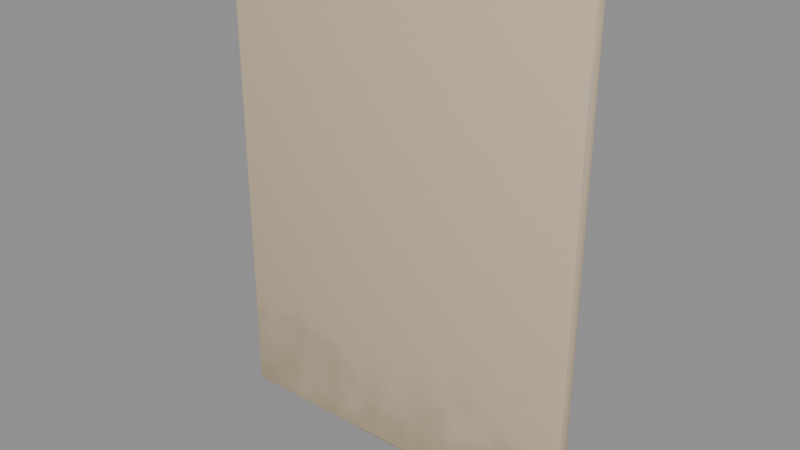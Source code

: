 # Source: broken_window_plank.blend  (saved by Blender 5.2.45; exported with 4.5.12 LTS)
import bpy
from mathutils import Matrix  # noqa: F401  (used for matrix-valued properties, if any)

bpy.ops.wm.read_factory_settings(use_empty=True)
scene = bpy.context.scene
scene.name = 'Scene'

# ---- images (referenced by path relative to the original .blend; pixels are not part of the script)
import os
ASSET_DIR = os.environ.get("B2B_ASSET_DIR", "")  # directory of the original .blend (textures are referenced by path, not embedded)
HERE = os.path.dirname(os.path.abspath(__file__))  # packed textures are extracted next to this script under _unpacked/

def load_image(name, relpath, width, height, colorspace="sRGB"):
    """Load a texture the original file referenced (path relative to the .blend, or extracted next to this script)."""
    p = next((c for c in (os.path.join(HERE, relpath), os.path.join(ASSET_DIR, relpath)) if relpath and os.path.exists(c)), "")
    if p:
        img = bpy.data.images.load(p, check_existing=True)
        img.name = name
    else:  # same state as the original file: an image datablock whose file is absent (Cycles renders it pink)
        img = bpy.data.images.new(name, width, height)
        img.source = "FILE"
        img.filepath = "//" + (relpath or name)
    img.colorspace_settings.name = colorspace
    return img
img_broken_window_plank = load_image('broken_window_plank', '_unpacked/broken_window_plank.a820e482.png', 256, 256, 'sRGB')

# ---- materials (node trees are filled in below, after node groups)
mat_broken_window_plank_baked = bpy.data.materials.new('broken_window_plank_baked')

# ---- node groups
ng_smooth_by_angle = bpy.data.node_groups.new('Smooth by Angle', 'GeometryNodeTree')
_s = ng_smooth_by_angle.interface.new_socket(name='Mesh', in_out='OUTPUT', socket_type='NodeSocketGeometry')
_s = ng_smooth_by_angle.interface.new_socket(name='Mesh', in_out='INPUT', socket_type='NodeSocketGeometry')
_s = ng_smooth_by_angle.interface.new_socket(name='Angle', in_out='INPUT', socket_type='NodeSocketFloat')
_s.subtype = 'ANGLE'
_s.default_value = 0.5236
_s.min_value = 0.0
_s.max_value = 3.142
_s.description = 'Maximum face angle for smooth edges'
_s = ng_smooth_by_angle.interface.new_socket(name='Ignore Sharpness', in_out='INPUT', socket_type='NodeSocketBool')
_s.force_non_field = True
ng_smooth_by_angle.is_modifier = True
_N = ng_smooth_by_angle.nodes; _L = ng_smooth_by_angle.links
n0 = _N.new('GeometryNodeSetShadeSmooth'); n0.name = 'Set Shade Smooth'; n0.location = (120, -80)
n0.domain = 'EDGE'
n1 = _N.new('GeometryNodeSetShadeSmooth'); n1.name = 'Set Shade Smooth.001'; n1.location = (300, -80)
n2 = _N.new('NodeGroupOutput'); n2.name = 'Group Output'; n2.location = (480, -80)
n3 = _N.new('GeometryNodeInputMeshEdgeAngle'); n3.name = 'Edge Angle'; n3.location = (-440, -240)
n4 = _N.new('NodeGroupInput'); n4.name = 'Group Input'; n4.location = (-80, -80)
n5 = _N.new('GeometryNodeInputEdgeSmooth'); n5.name = 'Is Edge Smooth'; n5.location = (-260, -120)
n6 = _N.new('GeometryNodeInputShadeSmooth'); n6.name = 'Is Shade Smooth'; n6.location = (-440, -397)
n7 = _N.new('FunctionNodeCompare'); n7.name = 'Compare'; n7.location = (-260, -260)
n7.operation = 'LESS_EQUAL'
n8 = _N.new('FunctionNodeBooleanMath'); n8.name = 'Boolean Math.001'; n8.location = (-80, -260)
n9 = _N.new('NodeGroupInput'); n9.name = 'Group Input.001'; n9.location = (-440, -329)
n10 = _N.new('NodeGroupInput'); n10.name = 'Group Input.002'; n10.location = (-259, -189)
n11 = _N.new('FunctionNodeBooleanMath'); n11.name = 'Boolean Math'; n11.location = (-80, -149)
n11.operation = 'OR'
n12 = _N.new('FunctionNodeBooleanMath'); n12.name = 'Boolean Math.002'; n12.location = (-260, -380)
n12.operation = 'OR'
n13 = _N.new('NodeGroupInput'); n13.name = 'Group Input.003'; n13.location = (-440, -460)
_L.new(n3.outputs[0], n7.inputs[0])
_L.new(n1.outputs[0], n2.inputs[0])
_L.new(n9.outputs[1], n7.inputs[1])
_L.new(n7.outputs[0], n8.inputs[0])
_L.new(n4.outputs[0], n0.inputs[0])
_L.new(n0.outputs[0], n1.inputs[0])
_L.new(n8.outputs[0], n0.inputs[2])
_L.new(n10.outputs[2], n11.inputs[1])
_L.new(n5.outputs[0], n11.inputs[0])
_L.new(n11.outputs[0], n0.inputs[1])
_L.new(n13.outputs[2], n12.inputs[1])
_L.new(n6.outputs[0], n12.inputs[0])
_L.new(n12.outputs[0], n8.inputs[1])
n2.is_active_output = True

# ---- material node trees
mat_broken_window_plank_baked.use_nodes = True; mat_broken_window_plank_baked.node_tree.nodes.clear()
_N = mat_broken_window_plank_baked.node_tree.nodes; _L = mat_broken_window_plank_baked.node_tree.links
n0 = _N.new('ShaderNodeBsdfPrincipled'); n0.name = 'Principled BSDF'; n0.location = (-200, 100)
n0.inputs[2].default_value = 0.8
n0.inputs[10].default_value = 0.005
n1 = _N.new('ShaderNodeOutputMaterial'); n1.name = 'Material Output'; n1.location = (200, 100)
n2 = _N.new('ShaderNodeTexImage'); n2.name = 'Image Texture'; n2.location = (0, 0)
n2.image = img_broken_window_plank
_L.new(n0.outputs[0], n1.inputs[0])
_L.new(n2.outputs[0], n0.inputs[0])
n1.is_active_output = True

# ---- meshes
me_cube = bpy.data.meshes.new('Cube')
me_cube.from_pydata([(-0.335, -0.01475, 0.0), (-0.335, -0.01975, 0.005), (-0.34, -0.01475, 0.005), (-0.335, -0.01829, 0.001464), (-0.3379, -0.01764, 0.002113), (-0.3385, -0.01829, 0.005), (-0.3385, -0.01475, 0.001464), (-0.335, -0.01975, 0.875), (-0.335, -0.01475, 0.88), (-0.34, -0.01475, 0.875), (-0.335, -0.01829, 0.8785), (-0.3379, -0.01764, 0.8779), (-0.3385, -0.01475, 0.8785), (-0.3385, -0.01829, 0.875), (-0.335, 0.00025, 0.0), (-0.34, 0.00025, 0.005), (-0.335, 0.00525, 0.005), (-0.3385, 0.00025, 0.001464), (-0.3379, 0.003137, 0.002113), (-0.3385, 0.003786, 0.005), (-0.335, 0.003786, 0.001464), (-0.335, 0.00025, 0.88), (-0.335, 0.00525, 0.875), (-0.34, 0.00025, 0.875), (-0.335, 0.003786, 0.8785), (-0.3379, 0.003137, 0.8779), (-0.3385, 0.003786, 0.875), (-0.3385, 0.00025, 0.8785), (0.335, -0.01475, 0.0), (0.34, -0.01475, 0.005), (0.335, -0.01975, 0.005), (0.3385, -0.01475, 0.001464), (0.3379, -0.01764, 0.002113), (0.3385, -0.01829, 0.005), (0.335, -0.01829, 0.001464), (0.335, -0.01475, 0.88), (0.335, -0.01975, 0.875), (0.34, -0.01475, 0.875), (0.335, -0.01829, 0.8785), (0.3379, -0.01764, 0.8779), (0.3385, -0.01829, 0.875), (0.3385, -0.01475, 0.8785), (0.335, 0.00025, 0.0), (0.335, 0.00525, 0.005), (0.34, 0.00025, 0.005), (0.335, 0.003786, 0.001464), (0.3379, 0.003137, 0.002113), (0.3385, 0.003786, 0.005), (0.3385, 0.00025, 0.001464), (0.335, 0.00025, 0.88), (0.34, 0.00025, 0.875), (0.335, 0.00525, 0.875), (0.3385, 0.00025, 0.8785), (0.3379, 0.003137, 0.8779), (0.3385, 0.003786, 0.875), (0.335, 0.003786, 0.8785), (-0.28, 0.01975, 0.128), (-0.28, 0.00175, 0.128), (-0.2731, 0.01975, 0.124), (-0.2731, 0.00175, 0.124), (-0.2731, 0.01975, 0.116), (-0.2731, 0.00175, 0.116), (-0.28, 0.01975, 0.112), (-0.28, 0.00175, 0.112), (-0.2869, 0.01975, 0.116), (-0.2869, 0.00175, 0.116), (-0.2869, 0.01975, 0.124), (-0.2869, 0.00175, 0.124), (-0.28, 0.01975, 0.768), (-0.28, 0.00175, 0.768), (-0.2731, 0.01975, 0.764), (-0.2731, 0.00175, 0.764), (-0.2731, 0.01975, 0.756), (-0.2731, 0.00175, 0.756), (-0.28, 0.01975, 0.752), (-0.28, 0.00175, 0.752), (-0.2869, 0.01975, 0.756), (-0.2869, 0.00175, 0.756), (-0.2869, 0.01975, 0.764), (-0.2869, 0.00175, 0.764), (0.28, 0.01975, 0.128), (0.28, 0.00175, 0.128), (0.2869, 0.01975, 0.124), (0.2869, 0.00175, 0.124), (0.2869, 0.01975, 0.116), (0.2869, 0.00175, 0.116), (0.28, 0.01975, 0.112), (0.28, 0.00175, 0.112), (0.2731, 0.01975, 0.116), (0.2731, 0.00175, 0.116), (0.2731, 0.01975, 0.124), (0.2731, 0.00175, 0.124), (0.28, 0.01975, 0.768), (0.28, 0.00175, 0.768), (0.2869, 0.01975, 0.764), (0.2869, 0.00175, 0.764), (0.2869, 0.01975, 0.756), (0.2869, 0.00175, 0.756), (0.28, 0.01975, 0.752), (0.28, 0.00175, 0.752), (0.2731, 0.01975, 0.756), (0.2731, 0.00175, 0.756), (0.2731, 0.01975, 0.764), (0.2731, 0.00175, 0.764)], [], [(0, 3, 4, 6), (1, 5, 4, 3), (2, 6, 4, 5), (7, 10, 11, 13), (8, 12, 11, 10), (9, 13, 11, 12), (14, 17, 18, 20), (15, 19, 18, 17), (16, 20, 18, 19), (21, 24, 25, 27), (22, 26, 25, 24), (23, 27, 25, 26), (28, 31, 32, 34), (29, 33, 32, 31), (30, 34, 32, 33), (35, 38, 39, 41), (36, 40, 39, 38), (37, 41, 39, 40), (42, 45, 46, 48), (43, 47, 46, 45), (44, 48, 46, 47), (49, 52, 53, 55), (50, 54, 53, 52), (51, 55, 53, 54), (14, 0, 6, 17), (17, 6, 2, 15), (1, 7, 13, 5), (5, 13, 9, 2), (8, 21, 27, 12), (12, 27, 23, 9), (22, 16, 19, 26), (26, 19, 15, 23), (42, 14, 20, 45), (45, 20, 16, 43), (21, 49, 55, 24), (24, 55, 51, 22), (50, 44, 47, 54), (54, 47, 43, 51), (28, 42, 48, 31), (31, 48, 44, 29), (49, 35, 41, 52), (52, 41, 37, 50), (36, 30, 33, 40), (40, 33, 29, 37), (0, 28, 34, 3), (3, 34, 30, 1), (35, 8, 10, 38), (38, 10, 7, 36), (14, 42, 28, 0), (2, 9, 23, 15), (30, 36, 7, 1), (49, 21, 8, 35), (16, 22, 51, 43), (44, 50, 37, 29), (56, 57, 59, 58), (58, 59, 61, 60), (60, 61, 63, 62), (62, 63, 65, 64), (59, 57, 67, 65, 63, 61), (64, 65, 67, 66), (66, 67, 57, 56), (56, 58, 60, 62, 64, 66), (68, 69, 71, 70), (70, 71, 73, 72), (72, 73, 75, 74), (74, 75, 77, 76), (71, 69, 79, 77, 75, 73), (76, 77, 79, 78), (78, 79, 69, 68), (68, 70, 72, 74, 76, 78), (80, 81, 83, 82), (82, 83, 85, 84), (84, 85, 87, 86), (86, 87, 89, 88), (83, 81, 91, 89, 87, 85), (88, 89, 91, 90), (90, 91, 81, 80), (80, 82, 84, 86, 88, 90), (92, 93, 95, 94), (94, 95, 97, 96), (96, 97, 99, 98), (98, 99, 101, 100), (95, 93, 103, 101, 99, 97), (100, 101, 103, 102), (102, 103, 93, 92), (92, 94, 96, 98, 100, 102)])
me_cube.polygons.foreach_set('use_smooth', [True] * 86)
_uv = me_cube.uv_layers.new(name='UVMap')
_uv.uv.foreach_set('vector', [0.9852, 0.004431, 0.9828, 0.004431, 0.9832, 0.002439, 0.9852, 0.001992, 0.4667, 0.6048, 0.4692, 0.6048, 0.4687, 0.6067, 0.4667, 0.6072, 0.9468, 0.6048, 0.9468, 0.6072, 0.9448, 0.6067, 0.9444, 0.6048, 0.4667, 0.004431, 0.4667, 0.001992, 0.4687, 0.002439, 0.4692, 0.004431, 0.9852, 0.9379, 0.9852, 0.9404, 0.9832, 0.9399, 0.9828, 0.9379, 0.9468, 0.004431, 0.9444, 0.004431, 0.9448, 0.002439, 0.9468, 0.001992, 0.9956, 0.004431, 0.9956, 0.001992, 0.9976, 0.002439, 0.998, 0.004431, 0.9571, 0.6048, 0.9596, 0.6048, 0.9591, 0.6067, 0.9571, 0.6072, 0.4756, 0.6048, 0.4756, 0.6072, 0.4736, 0.6067, 0.4732, 0.6048, 0.9956, 0.9379, 0.998, 0.9379, 0.9976, 0.9399, 0.9956, 0.9404, 0.4756, 0.004431, 0.4732, 0.004431, 0.4736, 0.002439, 0.4756, 0.001992, 0.9571, 0.004431, 0.9571, 0.001992, 0.9591, 0.002439, 0.9596, 0.004431, 0.9852, 0.4667, 0.9852, 0.4692, 0.9832, 0.4687, 0.9828, 0.4667, 0.9764, 0.6048, 0.9788, 0.6048, 0.9783, 0.6067, 0.9764, 0.6072, 0.004431, 0.6048, 0.004431, 0.6072, 0.002439, 0.6067, 0.001992, 0.6048, 0.9852, 0.4756, 0.9828, 0.4756, 0.9832, 0.4736, 0.9852, 0.4732, 0.004431, 0.004431, 0.001992, 0.004431, 0.002439, 0.002439, 0.004431, 0.001992, 0.9764, 0.004431, 0.9764, 0.001992, 0.9783, 0.002439, 0.9788, 0.004431, 0.9956, 0.4667, 0.998, 0.4667, 0.9976, 0.4687, 0.9956, 0.4692, 0.9379, 0.6048, 0.9404, 0.6048, 0.9399, 0.6067, 0.9379, 0.6072, 0.966, 0.6048, 0.966, 0.6072, 0.964, 0.6067, 0.9636, 0.6048, 0.9956, 0.4756, 0.9956, 0.4732, 0.9976, 0.4736, 0.998, 0.4756, 0.966, 0.004431, 0.9636, 0.004431, 0.964, 0.002439, 0.966, 0.001992, 0.9379, 0.004431, 0.9379, 0.001992, 0.9399, 0.002439, 0.9404, 0.004431, 0.9956, 0.004431, 0.9852, 0.004431, 0.9852, 0.001992, 0.9956, 0.001992, 0.9571, 0.6072, 0.9468, 0.6072, 0.9468, 0.6048, 0.9571, 0.6048, 0.4667, 0.6048, 0.4667, 0.004431, 0.4692, 0.004431, 0.4692, 0.6048, 0.9444, 0.6048, 0.9444, 0.004431, 0.9468, 0.004431, 0.9468, 0.6048, 0.9852, 0.9379, 0.9956, 0.9379, 0.9956, 0.9404, 0.9852, 0.9404, 0.9468, 0.001992, 0.9571, 0.001992, 0.9571, 0.004431, 0.9468, 0.004431, 0.4756, 0.004431, 0.4756, 0.6048, 0.4732, 0.6048, 0.4732, 0.004431, 0.9596, 0.004431, 0.9596, 0.6048, 0.9571, 0.6048, 0.9571, 0.004431, 0.9956, 0.4667, 0.9956, 0.004431, 0.998, 0.004431, 0.998, 0.4667, 0.9379, 0.6072, 0.4756, 0.6072, 0.4756, 0.6048, 0.9379, 0.6048, 0.9956, 0.9379, 0.9956, 0.4756, 0.998, 0.4756, 0.998, 0.9379, 0.4756, 0.001992, 0.9379, 0.001992, 0.9379, 0.004431, 0.4756, 0.004431, 0.966, 0.004431, 0.966, 0.6048, 0.9636, 0.6048, 0.9636, 0.004431, 0.9404, 0.004431, 0.9404, 0.6048, 0.9379, 0.6048, 0.9379, 0.004431, 0.9852, 0.4667, 0.9956, 0.4667, 0.9956, 0.4692, 0.9852, 0.4692, 0.9764, 0.6072, 0.966, 0.6072, 0.966, 0.6048, 0.9764, 0.6048, 0.9956, 0.4756, 0.9852, 0.4756, 0.9852, 0.4732, 0.9956, 0.4732, 0.966, 0.001992, 0.9764, 0.001992, 0.9764, 0.004431, 0.966, 0.004431, 0.004431, 0.004431, 0.004431, 0.6048, 0.001992, 0.6048, 0.001992, 0.004431, 0.9788, 0.004431, 0.9788, 0.6048, 0.9764, 0.6048, 0.9764, 0.004431, 0.9852, 0.004431, 0.9852, 0.4667, 0.9828, 0.4667, 0.9828, 0.004431, 0.4667, 0.6072, 0.004431, 0.6072, 0.004431, 0.6048, 0.4667, 0.6048, 0.9852, 0.4756, 0.9852, 0.9379, 0.9828, 0.9379, 0.9828, 0.4756, 0.004431, 0.001992, 0.4667, 0.001992, 0.4667, 0.004431, 0.004431, 0.004431, 0.9956, 0.004431, 0.9956, 0.4667, 0.9852, 0.4667, 0.9852, 0.004431, 0.9468, 0.6048, 0.9468, 0.004431, 0.9571, 0.004431, 0.9571, 0.6048, 0.004431, 0.6048, 0.004431, 0.004431, 0.4667, 0.004431, 0.4667, 0.6048, 0.9956, 0.4756, 0.9956, 0.9379, 0.9852, 0.9379, 0.9852, 0.4756, 0.4756, 0.6048, 0.4756, 0.004431, 0.9379, 0.004431, 0.9379, 0.6048, 0.966, 0.6048, 0.966, 0.004431, 0.9764, 0.004431, 0.9764, 0.6048, 0.006772, 0.6236, 0.006772, 0.6112, 0.01155, 0.6112, 0.01155, 0.6236, 0.2187, 0.6236, 0.2187, 0.6112, 0.2242, 0.6112, 0.2242, 0.6236, 0.01554, 0.6236, 0.01554, 0.6112, 0.02032, 0.6112, 0.02032, 0.6236, 0.02032, 0.6236, 0.02032, 0.6112, 0.0251, 0.6112, 0.0251, 0.6236, 0.1916, 0.6139, 0.1964, 0.6112, 0.2012, 0.6139, 0.2012, 0.6195, 0.1964, 0.6222, 0.1916, 0.6195, 0.2337, 0.6112, 0.2337, 0.6236, 0.2282, 0.6236, 0.2282, 0.6112, 0.001992, 0.6236, 0.001992, 0.6112, 0.006772, 0.6112, 0.006772, 0.6236, 0.1693, 0.6112, 0.1741, 0.6139, 0.1741, 0.6195, 0.1693, 0.6222, 0.1645, 0.6195, 0.1645, 0.6139, 0.03386, 0.6236, 0.03386, 0.6112, 0.03864, 0.6112, 0.03864, 0.6236, 0.2377, 0.6236, 0.2377, 0.6112, 0.2432, 0.6112, 0.2432, 0.6236, 0.04263, 0.6236, 0.04263, 0.6112, 0.04741, 0.6112, 0.04741, 0.6236, 0.04741, 0.6236, 0.04741, 0.6112, 0.05219, 0.6112, 0.05219, 0.6236, 0.1104, 0.6139, 0.1151, 0.6112, 0.1199, 0.6139, 0.1199, 0.6195, 0.1151, 0.6222, 0.1104, 0.6195, 0.2527, 0.6112, 0.2527, 0.6236, 0.2472, 0.6236, 0.2472, 0.6112, 0.02908, 0.6236, 0.02908, 0.6112, 0.03386, 0.6112, 0.03386, 0.6236, 0.1287, 0.6112, 0.1335, 0.6139, 0.1335, 0.6195, 0.1287, 0.6222, 0.1239, 0.6195, 0.1239, 0.6139, 0.06095, 0.6236, 0.06095, 0.6112, 0.06573, 0.6112, 0.06573, 0.6236, 0.2567, 0.6236, 0.2567, 0.6112, 0.2622, 0.6112, 0.2622, 0.6236, 0.06972, 0.6236, 0.06972, 0.6112, 0.0745, 0.6112, 0.0745, 0.6236, 0.0745, 0.6236, 0.0745, 0.6112, 0.07928, 0.6112, 0.07928, 0.6236, 0.2052, 0.6139, 0.2099, 0.6112, 0.2147, 0.6139, 0.2147, 0.6195, 0.2099, 0.6222, 0.2052, 0.6195, 0.2717, 0.6112, 0.2717, 0.6236, 0.2662, 0.6236, 0.2662, 0.6112, 0.05617, 0.6236, 0.05617, 0.6112, 0.06095, 0.6112, 0.06095, 0.6236, 0.1829, 0.6112, 0.1876, 0.6139, 0.1876, 0.6195, 0.1829, 0.6222, 0.1781, 0.6195, 0.1781, 0.6139, 0.08804, 0.6236, 0.08804, 0.6112, 0.09282, 0.6112, 0.09282, 0.6236, 0.2852, 0.6236, 0.2852, 0.6112, 0.2908, 0.6112, 0.2908, 0.6236, 0.09681, 0.6236, 0.09681, 0.6112, 0.1016, 0.6112, 0.1016, 0.6236, 0.1016, 0.6236, 0.1016, 0.6112, 0.1064, 0.6112, 0.1064, 0.6236, 0.1374, 0.6139, 0.1422, 0.6112, 0.147, 0.6139, 0.147, 0.6195, 0.1422, 0.6222, 0.1374, 0.6195, 0.2813, 0.6112, 0.2813, 0.6236, 0.2757, 0.6236, 0.2757, 0.6112, 0.08326, 0.6236, 0.08326, 0.6112, 0.08804, 0.6112, 0.08804, 0.6236, 0.1558, 0.6112, 0.1605, 0.6139, 0.1605, 0.6195, 0.1558, 0.6222, 0.151, 0.6195, 0.151, 0.6139])
me_cube.materials.append(mat_broken_window_plank_baked)
me_cube.update()

# ---- objects
ob_broken_window_plank = bpy.data.objects.new('broken_window_plank', me_cube)

# ---- transforms, parenting, visibility, modifiers, constraints
ob_broken_window_plank.location = (0.0, 0.0, 0.0)
_m = ob_broken_window_plank.modifiers.new('Smooth by Angle', 'NODES')
_m.node_group = ng_smooth_by_angle
_gi = [s.identifier for s in ng_smooth_by_angle.interface.items_tree if s.item_type == 'SOCKET' and s.in_out == 'INPUT']
_m[_gi[1]] = 0.6109  # 'Angle'
_m.use_pin_to_last = True
_m.show_group_selector = False

# ---- collection membership
scene.collection.objects.link(ob_broken_window_plank)

# ---- scene / render settings (as saved in the file)
scene.frame_start = 1; scene.frame_end = 250; scene.frame_set(1)
scene.render.engine = 'CYCLES'
scene.render.bake_bias = 0.0
scene.render.bake_samples = 0
scene.render.compositor_device = 'GPU'
scene.cycles.samples = 16
scene.eevee.use_volume_custom_range = False
scene.eevee.fast_gi_thickness_near = 0.1
scene.eevee.fast_gi_thickness_far = 0.0
scene.eevee.ray_tracing_options.screen_trace_thickness = 0.1
bpy.context.view_layer.update()

# ---- added for rendering (the .blend has no active camera and no usable light): camera, sun + grey world if the file has none
cam_auto = bpy.data.cameras.new('AutoCamera')
cam_auto.lens = 50.0
cam_auto.sensor_width = 36.0
cam_auto.clip_end = 1000.0
ob_auto_camera = bpy.data.objects.new('AutoCamera', cam_auto)
scene.collection.objects.link(ob_auto_camera)
ob_auto_camera.location = (1.02961, -1.23553, 1.26368)
ob_auto_camera.rotation_euler = (1.09748, -7.21219e-08, 0.694738)
scene.camera = ob_auto_camera
light_auto_sun = bpy.data.lights.new('AutoSun', 'SUN')
light_auto_sun.energy = 3.0
light_auto_sun.angle = 0.0523599
ob_auto_sun = bpy.data.objects.new('AutoSun', light_auto_sun)
scene.collection.objects.link(ob_auto_sun)
ob_auto_sun.rotation_euler = (0.872665, 0.174533, 0.523599)
if scene.world is None:
    world_auto = bpy.data.worlds.new('AutoWorld')
    world_auto.color = (0.3, 0.3, 0.3)
    scene.world = world_auto
bpy.context.view_layer.update()
